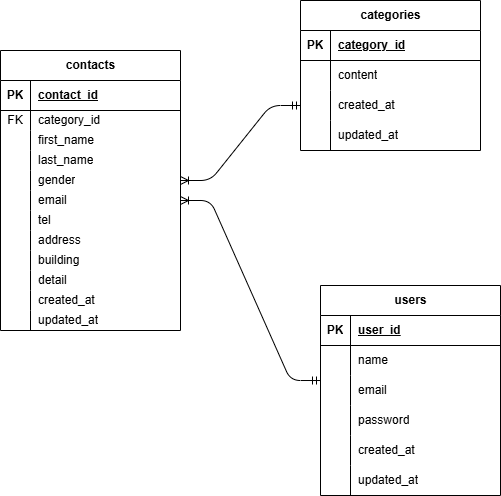

The diagram above was exported from draw.io. Its source (the exported page's mxGraphModel, read from the mxfile embedded in the PNG):
<mxGraphModel dx="628" dy="779" grid="1" gridSize="10" guides="1" tooltips="1" connect="1" arrows="1" fold="1" page="1" pageScale="1" pageWidth="827" pageHeight="1169" math="0" shadow="0">
  <root>
    <mxCell id="0" />
    <mxCell id="1" parent="0" />
    <mxCell id="30" value="contacts" style="shape=table;startSize=30;container=1;collapsible=1;childLayout=tableLayout;fixedRows=1;rowLines=0;fontStyle=1;align=center;resizeLast=1;html=1;" vertex="1" parent="1">
      <mxGeometry x="20" y="350" width="180" height="280" as="geometry" />
    </mxCell>
    <mxCell id="31" value="" style="shape=tableRow;horizontal=0;startSize=0;swimlaneHead=0;swimlaneBody=0;fillColor=none;collapsible=0;dropTarget=0;points=[[0,0.5],[1,0.5]];portConstraint=eastwest;top=0;left=0;right=0;bottom=1;" vertex="1" parent="30">
      <mxGeometry y="30" width="180" height="30" as="geometry" />
    </mxCell>
    <mxCell id="32" value="PK" style="shape=partialRectangle;connectable=0;fillColor=none;top=0;left=0;bottom=0;right=0;fontStyle=1;overflow=hidden;whiteSpace=wrap;html=1;" vertex="1" parent="31">
      <mxGeometry width="30" height="30" as="geometry">
        <mxRectangle width="30" height="30" as="alternateBounds" />
      </mxGeometry>
    </mxCell>
    <mxCell id="33" value="contact_id" style="shape=partialRectangle;connectable=0;fillColor=none;top=0;left=0;bottom=0;right=0;align=left;spacingLeft=6;fontStyle=5;overflow=hidden;whiteSpace=wrap;html=1;" vertex="1" parent="31">
      <mxGeometry x="30" width="150" height="30" as="geometry">
        <mxRectangle width="150" height="30" as="alternateBounds" />
      </mxGeometry>
    </mxCell>
    <mxCell id="34" value="" style="shape=tableRow;horizontal=0;startSize=0;swimlaneHead=0;swimlaneBody=0;fillColor=none;collapsible=0;dropTarget=0;points=[[0,0.5],[1,0.5]];portConstraint=eastwest;top=0;left=0;right=0;bottom=0;" vertex="1" parent="30">
      <mxGeometry y="60" width="180" height="20" as="geometry" />
    </mxCell>
    <mxCell id="35" value="FK" style="shape=partialRectangle;connectable=0;fillColor=none;top=0;left=0;bottom=0;right=0;editable=1;overflow=hidden;whiteSpace=wrap;html=1;" vertex="1" parent="34">
      <mxGeometry width="30" height="20" as="geometry">
        <mxRectangle width="30" height="20" as="alternateBounds" />
      </mxGeometry>
    </mxCell>
    <mxCell id="36" value="category_id" style="shape=partialRectangle;connectable=0;fillColor=none;top=0;left=0;bottom=0;right=0;align=left;spacingLeft=6;overflow=hidden;whiteSpace=wrap;html=1;" vertex="1" parent="34">
      <mxGeometry x="30" width="150" height="20" as="geometry">
        <mxRectangle width="150" height="20" as="alternateBounds" />
      </mxGeometry>
    </mxCell>
    <mxCell id="37" value="" style="shape=tableRow;horizontal=0;startSize=0;swimlaneHead=0;swimlaneBody=0;fillColor=none;collapsible=0;dropTarget=0;points=[[0,0.5],[1,0.5]];portConstraint=eastwest;top=0;left=0;right=0;bottom=0;" vertex="1" parent="30">
      <mxGeometry y="80" width="180" height="20" as="geometry" />
    </mxCell>
    <mxCell id="38" value="" style="shape=partialRectangle;connectable=0;fillColor=none;top=0;left=0;bottom=0;right=0;editable=1;overflow=hidden;whiteSpace=wrap;html=1;" vertex="1" parent="37">
      <mxGeometry width="30" height="20" as="geometry">
        <mxRectangle width="30" height="20" as="alternateBounds" />
      </mxGeometry>
    </mxCell>
    <mxCell id="39" value="first_name" style="shape=partialRectangle;connectable=0;fillColor=none;top=0;left=0;bottom=0;right=0;align=left;spacingLeft=6;overflow=hidden;whiteSpace=wrap;html=1;" vertex="1" parent="37">
      <mxGeometry x="30" width="150" height="20" as="geometry">
        <mxRectangle width="150" height="20" as="alternateBounds" />
      </mxGeometry>
    </mxCell>
    <mxCell id="40" value="" style="shape=tableRow;horizontal=0;startSize=0;swimlaneHead=0;swimlaneBody=0;fillColor=none;collapsible=0;dropTarget=0;points=[[0,0.5],[1,0.5]];portConstraint=eastwest;top=0;left=0;right=0;bottom=0;" vertex="1" parent="30">
      <mxGeometry y="100" width="180" height="20" as="geometry" />
    </mxCell>
    <mxCell id="41" value="" style="shape=partialRectangle;connectable=0;fillColor=none;top=0;left=0;bottom=0;right=0;editable=1;overflow=hidden;whiteSpace=wrap;html=1;" vertex="1" parent="40">
      <mxGeometry width="30" height="20" as="geometry">
        <mxRectangle width="30" height="20" as="alternateBounds" />
      </mxGeometry>
    </mxCell>
    <mxCell id="42" value="last_name" style="shape=partialRectangle;connectable=0;fillColor=none;top=0;left=0;bottom=0;right=0;align=left;spacingLeft=6;overflow=hidden;whiteSpace=wrap;html=1;" vertex="1" parent="40">
      <mxGeometry x="30" width="150" height="20" as="geometry">
        <mxRectangle width="150" height="20" as="alternateBounds" />
      </mxGeometry>
    </mxCell>
    <mxCell id="43" style="shape=tableRow;horizontal=0;startSize=0;swimlaneHead=0;swimlaneBody=0;fillColor=none;collapsible=0;dropTarget=0;points=[[0,0.5],[1,0.5]];portConstraint=eastwest;top=0;left=0;right=0;bottom=0;" vertex="1" parent="30">
      <mxGeometry y="120" width="180" height="20" as="geometry" />
    </mxCell>
    <mxCell id="44" style="shape=partialRectangle;connectable=0;fillColor=none;top=0;left=0;bottom=0;right=0;editable=1;overflow=hidden;whiteSpace=wrap;html=1;" vertex="1" parent="43">
      <mxGeometry width="30" height="20" as="geometry">
        <mxRectangle width="30" height="20" as="alternateBounds" />
      </mxGeometry>
    </mxCell>
    <mxCell id="45" value="gender" style="shape=partialRectangle;connectable=0;fillColor=none;top=0;left=0;bottom=0;right=0;align=left;spacingLeft=6;overflow=hidden;whiteSpace=wrap;html=1;" vertex="1" parent="43">
      <mxGeometry x="30" width="150" height="20" as="geometry">
        <mxRectangle width="150" height="20" as="alternateBounds" />
      </mxGeometry>
    </mxCell>
    <mxCell id="55" style="shape=tableRow;horizontal=0;startSize=0;swimlaneHead=0;swimlaneBody=0;fillColor=none;collapsible=0;dropTarget=0;points=[[0,0.5],[1,0.5]];portConstraint=eastwest;top=0;left=0;right=0;bottom=0;" vertex="1" parent="30">
      <mxGeometry y="140" width="180" height="20" as="geometry" />
    </mxCell>
    <mxCell id="56" style="shape=partialRectangle;connectable=0;fillColor=none;top=0;left=0;bottom=0;right=0;editable=1;overflow=hidden;whiteSpace=wrap;html=1;" vertex="1" parent="55">
      <mxGeometry width="30" height="20" as="geometry">
        <mxRectangle width="30" height="20" as="alternateBounds" />
      </mxGeometry>
    </mxCell>
    <mxCell id="57" value="email" style="shape=partialRectangle;connectable=0;fillColor=none;top=0;left=0;bottom=0;right=0;align=left;spacingLeft=6;overflow=hidden;whiteSpace=wrap;html=1;" vertex="1" parent="55">
      <mxGeometry x="30" width="150" height="20" as="geometry">
        <mxRectangle width="150" height="20" as="alternateBounds" />
      </mxGeometry>
    </mxCell>
    <mxCell id="52" style="shape=tableRow;horizontal=0;startSize=0;swimlaneHead=0;swimlaneBody=0;fillColor=none;collapsible=0;dropTarget=0;points=[[0,0.5],[1,0.5]];portConstraint=eastwest;top=0;left=0;right=0;bottom=0;" vertex="1" parent="30">
      <mxGeometry y="160" width="180" height="20" as="geometry" />
    </mxCell>
    <mxCell id="53" style="shape=partialRectangle;connectable=0;fillColor=none;top=0;left=0;bottom=0;right=0;editable=1;overflow=hidden;whiteSpace=wrap;html=1;" vertex="1" parent="52">
      <mxGeometry width="30" height="20" as="geometry">
        <mxRectangle width="30" height="20" as="alternateBounds" />
      </mxGeometry>
    </mxCell>
    <mxCell id="54" value="tel" style="shape=partialRectangle;connectable=0;fillColor=none;top=0;left=0;bottom=0;right=0;align=left;spacingLeft=6;overflow=hidden;whiteSpace=wrap;html=1;" vertex="1" parent="52">
      <mxGeometry x="30" width="150" height="20" as="geometry">
        <mxRectangle width="150" height="20" as="alternateBounds" />
      </mxGeometry>
    </mxCell>
    <mxCell id="49" style="shape=tableRow;horizontal=0;startSize=0;swimlaneHead=0;swimlaneBody=0;fillColor=none;collapsible=0;dropTarget=0;points=[[0,0.5],[1,0.5]];portConstraint=eastwest;top=0;left=0;right=0;bottom=0;" vertex="1" parent="30">
      <mxGeometry y="180" width="180" height="20" as="geometry" />
    </mxCell>
    <mxCell id="50" style="shape=partialRectangle;connectable=0;fillColor=none;top=0;left=0;bottom=0;right=0;editable=1;overflow=hidden;whiteSpace=wrap;html=1;" vertex="1" parent="49">
      <mxGeometry width="30" height="20" as="geometry">
        <mxRectangle width="30" height="20" as="alternateBounds" />
      </mxGeometry>
    </mxCell>
    <mxCell id="51" value="address" style="shape=partialRectangle;connectable=0;fillColor=none;top=0;left=0;bottom=0;right=0;align=left;spacingLeft=6;overflow=hidden;whiteSpace=wrap;html=1;" vertex="1" parent="49">
      <mxGeometry x="30" width="150" height="20" as="geometry">
        <mxRectangle width="150" height="20" as="alternateBounds" />
      </mxGeometry>
    </mxCell>
    <mxCell id="46" style="shape=tableRow;horizontal=0;startSize=0;swimlaneHead=0;swimlaneBody=0;fillColor=none;collapsible=0;dropTarget=0;points=[[0,0.5],[1,0.5]];portConstraint=eastwest;top=0;left=0;right=0;bottom=0;" vertex="1" parent="30">
      <mxGeometry y="200" width="180" height="20" as="geometry" />
    </mxCell>
    <mxCell id="47" style="shape=partialRectangle;connectable=0;fillColor=none;top=0;left=0;bottom=0;right=0;editable=1;overflow=hidden;whiteSpace=wrap;html=1;" vertex="1" parent="46">
      <mxGeometry width="30" height="20" as="geometry">
        <mxRectangle width="30" height="20" as="alternateBounds" />
      </mxGeometry>
    </mxCell>
    <mxCell id="48" value="building" style="shape=partialRectangle;connectable=0;fillColor=none;top=0;left=0;bottom=0;right=0;align=left;spacingLeft=6;overflow=hidden;whiteSpace=wrap;html=1;" vertex="1" parent="46">
      <mxGeometry x="30" width="150" height="20" as="geometry">
        <mxRectangle width="150" height="20" as="alternateBounds" />
      </mxGeometry>
    </mxCell>
    <mxCell id="88" style="shape=tableRow;horizontal=0;startSize=0;swimlaneHead=0;swimlaneBody=0;fillColor=none;collapsible=0;dropTarget=0;points=[[0,0.5],[1,0.5]];portConstraint=eastwest;top=0;left=0;right=0;bottom=0;" vertex="1" parent="30">
      <mxGeometry y="220" width="180" height="20" as="geometry" />
    </mxCell>
    <mxCell id="89" style="shape=partialRectangle;connectable=0;fillColor=none;top=0;left=0;bottom=0;right=0;editable=1;overflow=hidden;whiteSpace=wrap;html=1;" vertex="1" parent="88">
      <mxGeometry width="30" height="20" as="geometry">
        <mxRectangle width="30" height="20" as="alternateBounds" />
      </mxGeometry>
    </mxCell>
    <mxCell id="90" value="detail" style="shape=partialRectangle;connectable=0;fillColor=none;top=0;left=0;bottom=0;right=0;align=left;spacingLeft=6;overflow=hidden;whiteSpace=wrap;html=1;" vertex="1" parent="88">
      <mxGeometry x="30" width="150" height="20" as="geometry">
        <mxRectangle width="150" height="20" as="alternateBounds" />
      </mxGeometry>
    </mxCell>
    <mxCell id="94" style="shape=tableRow;horizontal=0;startSize=0;swimlaneHead=0;swimlaneBody=0;fillColor=none;collapsible=0;dropTarget=0;points=[[0,0.5],[1,0.5]];portConstraint=eastwest;top=0;left=0;right=0;bottom=0;" vertex="1" parent="30">
      <mxGeometry y="240" width="180" height="20" as="geometry" />
    </mxCell>
    <mxCell id="95" style="shape=partialRectangle;connectable=0;fillColor=none;top=0;left=0;bottom=0;right=0;editable=1;overflow=hidden;whiteSpace=wrap;html=1;" vertex="1" parent="94">
      <mxGeometry width="30" height="20" as="geometry">
        <mxRectangle width="30" height="20" as="alternateBounds" />
      </mxGeometry>
    </mxCell>
    <mxCell id="96" value="created_at" style="shape=partialRectangle;connectable=0;fillColor=none;top=0;left=0;bottom=0;right=0;align=left;spacingLeft=6;overflow=hidden;whiteSpace=wrap;html=1;" vertex="1" parent="94">
      <mxGeometry x="30" width="150" height="20" as="geometry">
        <mxRectangle width="150" height="20" as="alternateBounds" />
      </mxGeometry>
    </mxCell>
    <mxCell id="97" style="shape=tableRow;horizontal=0;startSize=0;swimlaneHead=0;swimlaneBody=0;fillColor=none;collapsible=0;dropTarget=0;points=[[0,0.5],[1,0.5]];portConstraint=eastwest;top=0;left=0;right=0;bottom=0;" vertex="1" parent="30">
      <mxGeometry y="260" width="180" height="20" as="geometry" />
    </mxCell>
    <mxCell id="98" style="shape=partialRectangle;connectable=0;fillColor=none;top=0;left=0;bottom=0;right=0;editable=1;overflow=hidden;whiteSpace=wrap;html=1;" vertex="1" parent="97">
      <mxGeometry width="30" height="20" as="geometry">
        <mxRectangle width="30" height="20" as="alternateBounds" />
      </mxGeometry>
    </mxCell>
    <mxCell id="99" value="updated_at" style="shape=partialRectangle;connectable=0;fillColor=none;top=0;left=0;bottom=0;right=0;align=left;spacingLeft=6;overflow=hidden;whiteSpace=wrap;html=1;" vertex="1" parent="97">
      <mxGeometry x="30" width="150" height="20" as="geometry">
        <mxRectangle width="150" height="20" as="alternateBounds" />
      </mxGeometry>
    </mxCell>
    <mxCell id="58" value="categories" style="shape=table;startSize=30;container=1;collapsible=1;childLayout=tableLayout;fixedRows=1;rowLines=0;fontStyle=1;align=center;resizeLast=1;html=1;" vertex="1" parent="1">
      <mxGeometry x="320" y="300" width="180" height="150" as="geometry" />
    </mxCell>
    <mxCell id="59" value="" style="shape=tableRow;horizontal=0;startSize=0;swimlaneHead=0;swimlaneBody=0;fillColor=none;collapsible=0;dropTarget=0;points=[[0,0.5],[1,0.5]];portConstraint=eastwest;top=0;left=0;right=0;bottom=1;" vertex="1" parent="58">
      <mxGeometry y="30" width="180" height="30" as="geometry" />
    </mxCell>
    <mxCell id="60" value="PK" style="shape=partialRectangle;connectable=0;fillColor=none;top=0;left=0;bottom=0;right=0;fontStyle=1;overflow=hidden;whiteSpace=wrap;html=1;" vertex="1" parent="59">
      <mxGeometry width="30" height="30" as="geometry">
        <mxRectangle width="30" height="30" as="alternateBounds" />
      </mxGeometry>
    </mxCell>
    <mxCell id="61" value="category_id" style="shape=partialRectangle;connectable=0;fillColor=none;top=0;left=0;bottom=0;right=0;align=left;spacingLeft=6;fontStyle=5;overflow=hidden;whiteSpace=wrap;html=1;" vertex="1" parent="59">
      <mxGeometry x="30" width="150" height="30" as="geometry">
        <mxRectangle width="150" height="30" as="alternateBounds" />
      </mxGeometry>
    </mxCell>
    <mxCell id="62" value="" style="shape=tableRow;horizontal=0;startSize=0;swimlaneHead=0;swimlaneBody=0;fillColor=none;collapsible=0;dropTarget=0;points=[[0,0.5],[1,0.5]];portConstraint=eastwest;top=0;left=0;right=0;bottom=0;" vertex="1" parent="58">
      <mxGeometry y="60" width="180" height="30" as="geometry" />
    </mxCell>
    <mxCell id="63" value="" style="shape=partialRectangle;connectable=0;fillColor=none;top=0;left=0;bottom=0;right=0;editable=1;overflow=hidden;whiteSpace=wrap;html=1;" vertex="1" parent="62">
      <mxGeometry width="30" height="30" as="geometry">
        <mxRectangle width="30" height="30" as="alternateBounds" />
      </mxGeometry>
    </mxCell>
    <mxCell id="64" value="content" style="shape=partialRectangle;connectable=0;fillColor=none;top=0;left=0;bottom=0;right=0;align=left;spacingLeft=6;overflow=hidden;whiteSpace=wrap;html=1;" vertex="1" parent="62">
      <mxGeometry x="30" width="150" height="30" as="geometry">
        <mxRectangle width="150" height="30" as="alternateBounds" />
      </mxGeometry>
    </mxCell>
    <mxCell id="65" value="" style="shape=tableRow;horizontal=0;startSize=0;swimlaneHead=0;swimlaneBody=0;fillColor=none;collapsible=0;dropTarget=0;points=[[0,0.5],[1,0.5]];portConstraint=eastwest;top=0;left=0;right=0;bottom=0;" vertex="1" parent="58">
      <mxGeometry y="90" width="180" height="30" as="geometry" />
    </mxCell>
    <mxCell id="66" value="" style="shape=partialRectangle;connectable=0;fillColor=none;top=0;left=0;bottom=0;right=0;editable=1;overflow=hidden;whiteSpace=wrap;html=1;" vertex="1" parent="65">
      <mxGeometry width="30" height="30" as="geometry">
        <mxRectangle width="30" height="30" as="alternateBounds" />
      </mxGeometry>
    </mxCell>
    <mxCell id="67" value="created_at" style="shape=partialRectangle;connectable=0;fillColor=none;top=0;left=0;bottom=0;right=0;align=left;spacingLeft=6;overflow=hidden;whiteSpace=wrap;html=1;" vertex="1" parent="65">
      <mxGeometry x="30" width="150" height="30" as="geometry">
        <mxRectangle width="150" height="30" as="alternateBounds" />
      </mxGeometry>
    </mxCell>
    <mxCell id="68" value="" style="shape=tableRow;horizontal=0;startSize=0;swimlaneHead=0;swimlaneBody=0;fillColor=none;collapsible=0;dropTarget=0;points=[[0,0.5],[1,0.5]];portConstraint=eastwest;top=0;left=0;right=0;bottom=0;" vertex="1" parent="58">
      <mxGeometry y="120" width="180" height="30" as="geometry" />
    </mxCell>
    <mxCell id="69" value="" style="shape=partialRectangle;connectable=0;fillColor=none;top=0;left=0;bottom=0;right=0;editable=1;overflow=hidden;whiteSpace=wrap;html=1;" vertex="1" parent="68">
      <mxGeometry width="30" height="30" as="geometry">
        <mxRectangle width="30" height="30" as="alternateBounds" />
      </mxGeometry>
    </mxCell>
    <mxCell id="70" value="updated_at" style="shape=partialRectangle;connectable=0;fillColor=none;top=0;left=0;bottom=0;right=0;align=left;spacingLeft=6;overflow=hidden;whiteSpace=wrap;html=1;" vertex="1" parent="68">
      <mxGeometry x="30" width="150" height="30" as="geometry">
        <mxRectangle width="150" height="30" as="alternateBounds" />
      </mxGeometry>
    </mxCell>
    <mxCell id="71" value="users" style="shape=table;startSize=30;container=1;collapsible=1;childLayout=tableLayout;fixedRows=1;rowLines=0;fontStyle=1;align=center;resizeLast=1;html=1;" vertex="1" parent="1">
      <mxGeometry x="340" y="585" width="180" height="210" as="geometry" />
    </mxCell>
    <mxCell id="72" value="" style="shape=tableRow;horizontal=0;startSize=0;swimlaneHead=0;swimlaneBody=0;fillColor=none;collapsible=0;dropTarget=0;points=[[0,0.5],[1,0.5]];portConstraint=eastwest;top=0;left=0;right=0;bottom=1;" vertex="1" parent="71">
      <mxGeometry y="30" width="180" height="30" as="geometry" />
    </mxCell>
    <mxCell id="73" value="PK" style="shape=partialRectangle;connectable=0;fillColor=none;top=0;left=0;bottom=0;right=0;fontStyle=1;overflow=hidden;whiteSpace=wrap;html=1;" vertex="1" parent="72">
      <mxGeometry width="30" height="30" as="geometry">
        <mxRectangle width="30" height="30" as="alternateBounds" />
      </mxGeometry>
    </mxCell>
    <mxCell id="74" value="user_id" style="shape=partialRectangle;connectable=0;fillColor=none;top=0;left=0;bottom=0;right=0;align=left;spacingLeft=6;fontStyle=5;overflow=hidden;whiteSpace=wrap;html=1;" vertex="1" parent="72">
      <mxGeometry x="30" width="150" height="30" as="geometry">
        <mxRectangle width="150" height="30" as="alternateBounds" />
      </mxGeometry>
    </mxCell>
    <mxCell id="75" value="" style="shape=tableRow;horizontal=0;startSize=0;swimlaneHead=0;swimlaneBody=0;fillColor=none;collapsible=0;dropTarget=0;points=[[0,0.5],[1,0.5]];portConstraint=eastwest;top=0;left=0;right=0;bottom=0;" vertex="1" parent="71">
      <mxGeometry y="60" width="180" height="30" as="geometry" />
    </mxCell>
    <mxCell id="76" value="" style="shape=partialRectangle;connectable=0;fillColor=none;top=0;left=0;bottom=0;right=0;editable=1;overflow=hidden;whiteSpace=wrap;html=1;" vertex="1" parent="75">
      <mxGeometry width="30" height="30" as="geometry">
        <mxRectangle width="30" height="30" as="alternateBounds" />
      </mxGeometry>
    </mxCell>
    <mxCell id="77" value="name" style="shape=partialRectangle;connectable=0;fillColor=none;top=0;left=0;bottom=0;right=0;align=left;spacingLeft=6;overflow=hidden;whiteSpace=wrap;html=1;" vertex="1" parent="75">
      <mxGeometry x="30" width="150" height="30" as="geometry">
        <mxRectangle width="150" height="30" as="alternateBounds" />
      </mxGeometry>
    </mxCell>
    <mxCell id="78" value="" style="shape=tableRow;horizontal=0;startSize=0;swimlaneHead=0;swimlaneBody=0;fillColor=none;collapsible=0;dropTarget=0;points=[[0,0.5],[1,0.5]];portConstraint=eastwest;top=0;left=0;right=0;bottom=0;" vertex="1" parent="71">
      <mxGeometry y="90" width="180" height="30" as="geometry" />
    </mxCell>
    <mxCell id="79" value="" style="shape=partialRectangle;connectable=0;fillColor=none;top=0;left=0;bottom=0;right=0;editable=1;overflow=hidden;whiteSpace=wrap;html=1;" vertex="1" parent="78">
      <mxGeometry width="30" height="30" as="geometry">
        <mxRectangle width="30" height="30" as="alternateBounds" />
      </mxGeometry>
    </mxCell>
    <mxCell id="80" value="email" style="shape=partialRectangle;connectable=0;fillColor=none;top=0;left=0;bottom=0;right=0;align=left;spacingLeft=6;overflow=hidden;whiteSpace=wrap;html=1;" vertex="1" parent="78">
      <mxGeometry x="30" width="150" height="30" as="geometry">
        <mxRectangle width="150" height="30" as="alternateBounds" />
      </mxGeometry>
    </mxCell>
    <mxCell id="81" value="" style="shape=tableRow;horizontal=0;startSize=0;swimlaneHead=0;swimlaneBody=0;fillColor=none;collapsible=0;dropTarget=0;points=[[0,0.5],[1,0.5]];portConstraint=eastwest;top=0;left=0;right=0;bottom=0;" vertex="1" parent="71">
      <mxGeometry y="120" width="180" height="30" as="geometry" />
    </mxCell>
    <mxCell id="82" value="" style="shape=partialRectangle;connectable=0;fillColor=none;top=0;left=0;bottom=0;right=0;editable=1;overflow=hidden;whiteSpace=wrap;html=1;" vertex="1" parent="81">
      <mxGeometry width="30" height="30" as="geometry">
        <mxRectangle width="30" height="30" as="alternateBounds" />
      </mxGeometry>
    </mxCell>
    <mxCell id="83" value="password" style="shape=partialRectangle;connectable=0;fillColor=none;top=0;left=0;bottom=0;right=0;align=left;spacingLeft=6;overflow=hidden;whiteSpace=wrap;html=1;" vertex="1" parent="81">
      <mxGeometry x="30" width="150" height="30" as="geometry">
        <mxRectangle width="150" height="30" as="alternateBounds" />
      </mxGeometry>
    </mxCell>
    <mxCell id="100" style="shape=tableRow;horizontal=0;startSize=0;swimlaneHead=0;swimlaneBody=0;fillColor=none;collapsible=0;dropTarget=0;points=[[0,0.5],[1,0.5]];portConstraint=eastwest;top=0;left=0;right=0;bottom=0;" vertex="1" parent="71">
      <mxGeometry y="150" width="180" height="30" as="geometry" />
    </mxCell>
    <mxCell id="101" style="shape=partialRectangle;connectable=0;fillColor=none;top=0;left=0;bottom=0;right=0;editable=1;overflow=hidden;whiteSpace=wrap;html=1;" vertex="1" parent="100">
      <mxGeometry width="30" height="30" as="geometry">
        <mxRectangle width="30" height="30" as="alternateBounds" />
      </mxGeometry>
    </mxCell>
    <mxCell id="102" value="created_at" style="shape=partialRectangle;connectable=0;fillColor=none;top=0;left=0;bottom=0;right=0;align=left;spacingLeft=6;overflow=hidden;whiteSpace=wrap;html=1;" vertex="1" parent="100">
      <mxGeometry x="30" width="150" height="30" as="geometry">
        <mxRectangle width="150" height="30" as="alternateBounds" />
      </mxGeometry>
    </mxCell>
    <mxCell id="103" style="shape=tableRow;horizontal=0;startSize=0;swimlaneHead=0;swimlaneBody=0;fillColor=none;collapsible=0;dropTarget=0;points=[[0,0.5],[1,0.5]];portConstraint=eastwest;top=0;left=0;right=0;bottom=0;" vertex="1" parent="71">
      <mxGeometry y="180" width="180" height="30" as="geometry" />
    </mxCell>
    <mxCell id="104" style="shape=partialRectangle;connectable=0;fillColor=none;top=0;left=0;bottom=0;right=0;editable=1;overflow=hidden;whiteSpace=wrap;html=1;" vertex="1" parent="103">
      <mxGeometry width="30" height="30" as="geometry">
        <mxRectangle width="30" height="30" as="alternateBounds" />
      </mxGeometry>
    </mxCell>
    <mxCell id="105" value="updated_at" style="shape=partialRectangle;connectable=0;fillColor=none;top=0;left=0;bottom=0;right=0;align=left;spacingLeft=6;overflow=hidden;whiteSpace=wrap;html=1;" vertex="1" parent="103">
      <mxGeometry x="30" width="150" height="30" as="geometry">
        <mxRectangle width="150" height="30" as="alternateBounds" />
      </mxGeometry>
    </mxCell>
    <mxCell id="85" value="" style="edgeStyle=entityRelationEdgeStyle;fontSize=12;html=1;endArrow=ERoneToMany;startArrow=ERmandOne;entryX=1;entryY=0.5;entryDx=0;entryDy=0;" edge="1" parent="1" source="65" target="43">
      <mxGeometry width="100" height="100" relative="1" as="geometry">
        <mxPoint x="220" y="420" as="sourcePoint" />
        <mxPoint x="203.06" y="515" as="targetPoint" />
      </mxGeometry>
    </mxCell>
    <mxCell id="87" value="" style="edgeStyle=entityRelationEdgeStyle;fontSize=12;html=1;endArrow=ERoneToMany;startArrow=ERmandOne;entryX=1;entryY=0.5;entryDx=0;entryDy=0;exitX=0;exitY=0.167;exitDx=0;exitDy=0;exitPerimeter=0;" edge="1" parent="1" source="78" target="55">
      <mxGeometry width="100" height="100" relative="1" as="geometry">
        <mxPoint x="300" y="550" as="sourcePoint" />
        <mxPoint x="400" y="450" as="targetPoint" />
      </mxGeometry>
    </mxCell>
  </root>
</mxGraphModel>